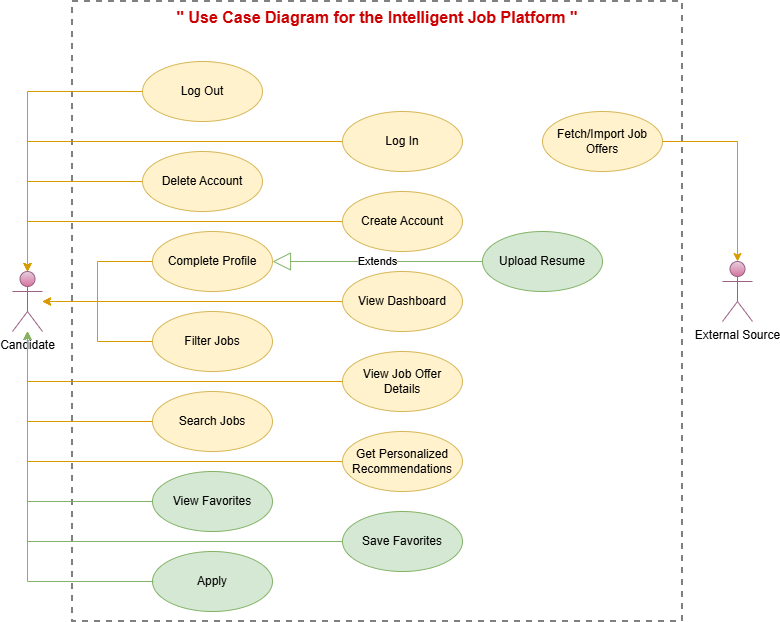

The diagram above was exported from draw.io. Its source (the exported page's mxGraphModel, read from the mxfile embedded in the PNG):
<mxGraphModel dx="1042" dy="674" grid="1" gridSize="10" guides="1" tooltips="1" connect="1" arrows="1" fold="1" page="1" pageScale="1" pageWidth="850" pageHeight="1100" math="0" shadow="0">
  <root>
    <mxCell id="0" />
    <mxCell id="1" parent="0" />
    <mxCell id="bqtxX0orFiCrC8h7w_dK-37" parent="1" style="rounded=0;whiteSpace=wrap;html=1;verticalAlign=top;shadow=0;fillColor=none;strokeColor=#808080;dashed=1;strokeWidth=2;" value="&lt;b&gt;&lt;font style=&quot;font-size: 16px; color: rgb(204, 0, 0);&quot;&gt;&lt;font style=&quot;&quot;&gt;&quot;&amp;nbsp;&lt;/font&gt;Use Case Diagram for the Intelligent Job Platform &quot;&lt;/font&gt;&lt;/b&gt;" vertex="1">
      <mxGeometry height="620" width="610" x="120" y="20" as="geometry" />
    </mxCell>
    <mxCell id="bqtxX0orFiCrC8h7w_dK-4" parent="1" style="shape=umlActor;verticalLabelPosition=bottom;verticalAlign=top;html=1;fillColor=#e6d0de;gradientColor=#d5739d;strokeColor=#996185;" value="External Source" vertex="1">
      <mxGeometry height="60" width="30" x="770" y="280" as="geometry" />
    </mxCell>
    <mxCell id="bqtxX0orFiCrC8h7w_dK-11" edge="1" parent="1" source="bqtxX0orFiCrC8h7w_dK-10" style="edgeStyle=orthogonalEdgeStyle;rounded=0;orthogonalLoop=1;jettySize=auto;html=1;fillColor=#ffe6cc;strokeColor=#d79b00;" target="bqtxX0orFiCrC8h7w_dK-1" value="">
      <mxGeometry relative="1" as="geometry" />
    </mxCell>
    <mxCell id="bqtxX0orFiCrC8h7w_dK-10" parent="1" style="ellipse;whiteSpace=wrap;html=1;fillColor=#fff2cc;strokeColor=#d6b656;" value="Log Out" vertex="1">
      <mxGeometry height="60" width="120" x="190" y="80" as="geometry" />
    </mxCell>
    <mxCell id="bqtxX0orFiCrC8h7w_dK-15" edge="1" parent="1" source="bqtxX0orFiCrC8h7w_dK-13" style="edgeStyle=orthogonalEdgeStyle;rounded=0;orthogonalLoop=1;jettySize=auto;html=1;fillColor=#ffe6cc;strokeColor=#d79b00;" target="bqtxX0orFiCrC8h7w_dK-1" value="">
      <mxGeometry relative="1" as="geometry" />
    </mxCell>
    <mxCell id="bqtxX0orFiCrC8h7w_dK-13" parent="1" style="ellipse;whiteSpace=wrap;html=1;fillColor=#fff2cc;strokeColor=#d6b656;" value="Delete Account" vertex="1">
      <mxGeometry height="60" width="120" x="190" y="170" as="geometry" />
    </mxCell>
    <mxCell id="bqtxX0orFiCrC8h7w_dK-17" edge="1" parent="1" source="bqtxX0orFiCrC8h7w_dK-16" style="edgeStyle=orthogonalEdgeStyle;rounded=0;orthogonalLoop=1;jettySize=auto;html=1;fillColor=#ffe6cc;strokeColor=#d79b00;" target="bqtxX0orFiCrC8h7w_dK-1" value="">
      <mxGeometry relative="1" as="geometry" />
    </mxCell>
    <mxCell id="bqtxX0orFiCrC8h7w_dK-16" parent="1" style="ellipse;whiteSpace=wrap;html=1;fillColor=#fff2cc;strokeColor=#d6b656;" value="Create Account" vertex="1">
      <mxGeometry height="60" width="120" x="390" y="210" as="geometry" />
    </mxCell>
    <mxCell id="bqtxX0orFiCrC8h7w_dK-19" edge="1" parent="1" source="bqtxX0orFiCrC8h7w_dK-18" style="edgeStyle=orthogonalEdgeStyle;rounded=0;orthogonalLoop=1;jettySize=auto;html=1;fillColor=#ffe6cc;strokeColor=#d79b00;" target="bqtxX0orFiCrC8h7w_dK-1" value="">
      <mxGeometry relative="1" as="geometry" />
    </mxCell>
    <mxCell id="bqtxX0orFiCrC8h7w_dK-18" parent="1" style="ellipse;whiteSpace=wrap;html=1;fillColor=#fff2cc;strokeColor=#d6b656;" value="Log In" vertex="1">
      <mxGeometry height="60" width="120" x="390" y="130" as="geometry" />
    </mxCell>
    <mxCell id="bqtxX0orFiCrC8h7w_dK-26" edge="1" parent="1" source="bqtxX0orFiCrC8h7w_dK-21" style="edgeStyle=orthogonalEdgeStyle;rounded=0;orthogonalLoop=1;jettySize=auto;html=1;fillColor=#ffe6cc;strokeColor=#d79b00;" target="bqtxX0orFiCrC8h7w_dK-1" value="">
      <mxGeometry relative="1" as="geometry">
        <mxPoint x="100" y="399" as="targetPoint" />
      </mxGeometry>
    </mxCell>
    <mxCell id="bqtxX0orFiCrC8h7w_dK-21" parent="1" style="ellipse;whiteSpace=wrap;html=1;fillColor=#fff2cc;strokeColor=#d6b656;" value="Complete Profile" vertex="1">
      <mxGeometry height="60" width="120" x="200" y="250" as="geometry" />
    </mxCell>
    <mxCell id="bqtxX0orFiCrC8h7w_dK-28" parent="1" style="ellipse;whiteSpace=wrap;html=1;fillColor=#d5e8d4;strokeColor=#82b366;" value="Upload Resume" vertex="1">
      <mxGeometry height="60" width="120" x="530" y="250" as="geometry" />
    </mxCell>
    <mxCell id="bqtxX0orFiCrC8h7w_dK-29" parent="1" style="ellipse;whiteSpace=wrap;html=1;fillColor=#fff2cc;strokeColor=#d6b656;" value="View Job Offer Details" vertex="1">
      <mxGeometry height="60" width="120" x="390" y="370" as="geometry" />
    </mxCell>
    <mxCell id="bqtxX0orFiCrC8h7w_dK-41" edge="1" parent="1" source="bqtxX0orFiCrC8h7w_dK-36" style="edgeStyle=orthogonalEdgeStyle;rounded=0;orthogonalLoop=1;jettySize=auto;html=1;fillColor=#ffe6cc;strokeColor=#d79b00;" target="bqtxX0orFiCrC8h7w_dK-1" value="">
      <mxGeometry relative="1" as="geometry">
        <mxPoint x="100" y="539" as="targetPoint" />
      </mxGeometry>
    </mxCell>
    <mxCell id="bqtxX0orFiCrC8h7w_dK-36" parent="1" style="ellipse;whiteSpace=wrap;html=1;fillColor=#fff2cc;strokeColor=#d6b656;" value="Search Jobs" vertex="1">
      <mxGeometry height="60" width="120" x="200" y="410" as="geometry" />
    </mxCell>
    <mxCell id="bqtxX0orFiCrC8h7w_dK-43" edge="1" parent="1" source="bqtxX0orFiCrC8h7w_dK-38" style="edgeStyle=orthogonalEdgeStyle;rounded=0;orthogonalLoop=1;jettySize=auto;html=1;fillColor=#ffe6cc;strokeColor=#d79b00;" target="bqtxX0orFiCrC8h7w_dK-1" value="">
      <mxGeometry relative="1" as="geometry">
        <mxPoint x="100" y="610" as="targetPoint" />
      </mxGeometry>
    </mxCell>
    <mxCell id="bqtxX0orFiCrC8h7w_dK-38" parent="1" style="ellipse;whiteSpace=wrap;html=1;fillColor=#fff2cc;strokeColor=#d6b656;" value="Filter Jobs" vertex="1">
      <mxGeometry height="60" width="120" x="200" y="330" as="geometry" />
    </mxCell>
    <mxCell id="bqtxX0orFiCrC8h7w_dK-39" edge="1" parent="1" source="bqtxX0orFiCrC8h7w_dK-29" style="edgeStyle=orthogonalEdgeStyle;rounded=0;orthogonalLoop=1;jettySize=auto;html=1;exitX=0;exitY=0.5;exitDx=0;exitDy=0;fillColor=#ffe6cc;strokeColor=#d79b00;" target="bqtxX0orFiCrC8h7w_dK-1" value="">
      <mxGeometry relative="1" as="geometry">
        <mxPoint x="182" y="469" as="sourcePoint" />
        <mxPoint x="55" y="289" as="targetPoint" />
      </mxGeometry>
    </mxCell>
    <mxCell id="bqtxX0orFiCrC8h7w_dK-1" parent="1" style="shape=umlActor;verticalLabelPosition=bottom;verticalAlign=top;html=1;fillColor=#e6d0de;gradientColor=#d5739d;strokeColor=#996185;" value="Candidate" vertex="1">
      <mxGeometry height="60" width="30" x="60" y="290" as="geometry" />
    </mxCell>
    <mxCell id="bqtxX0orFiCrC8h7w_dK-52" edge="1" parent="1" source="bqtxX0orFiCrC8h7w_dK-46" style="edgeStyle=orthogonalEdgeStyle;rounded=0;orthogonalLoop=1;jettySize=auto;html=1;fillColor=#ffe6cc;strokeColor=#d79b00;" target="bqtxX0orFiCrC8h7w_dK-1" value="">
      <mxGeometry relative="1" as="geometry">
        <mxPoint x="100" y="680" as="targetPoint" />
      </mxGeometry>
    </mxCell>
    <mxCell id="bqtxX0orFiCrC8h7w_dK-46" parent="1" style="ellipse;whiteSpace=wrap;html=1;fillColor=#fff2cc;strokeColor=#d6b656;" value="View Dashboard" vertex="1">
      <mxGeometry height="60" width="120" x="390" y="290" as="geometry" />
    </mxCell>
    <mxCell id="bqtxX0orFiCrC8h7w_dK-59" edge="1" parent="1" source="bqtxX0orFiCrC8h7w_dK-54" style="edgeStyle=orthogonalEdgeStyle;rounded=0;orthogonalLoop=1;jettySize=auto;html=1;fillColor=#d5e8d4;strokeColor=#82b366;" target="bqtxX0orFiCrC8h7w_dK-1" value="">
      <mxGeometry relative="1" as="geometry">
        <mxPoint x="100" y="750" as="targetPoint" />
      </mxGeometry>
    </mxCell>
    <mxCell id="bqtxX0orFiCrC8h7w_dK-54" parent="1" style="ellipse;whiteSpace=wrap;html=1;fillColor=#d5e8d4;strokeColor=#82b366;" value="Save Favorites" vertex="1">
      <mxGeometry height="60" width="120" x="390" y="530" as="geometry" />
    </mxCell>
    <mxCell id="bqtxX0orFiCrC8h7w_dK-61" edge="1" parent="1" source="bqtxX0orFiCrC8h7w_dK-55" style="edgeStyle=orthogonalEdgeStyle;rounded=0;orthogonalLoop=1;jettySize=auto;html=1;fillColor=#ffe6cc;strokeColor=#d79b00;" target="bqtxX0orFiCrC8h7w_dK-1" value="">
      <mxGeometry relative="1" as="geometry">
        <mxPoint x="100" y="820" as="targetPoint" />
      </mxGeometry>
    </mxCell>
    <mxCell id="bqtxX0orFiCrC8h7w_dK-55" parent="1" style="ellipse;whiteSpace=wrap;html=1;fillColor=#fff2cc;strokeColor=#d6b656;" value="Get Personalized Recommendations" vertex="1">
      <mxGeometry height="60" width="120" x="390" y="450" as="geometry" />
    </mxCell>
    <mxCell id="bqtxX0orFiCrC8h7w_dK-65" edge="1" parent="1" source="bqtxX0orFiCrC8h7w_dK-62" style="edgeStyle=orthogonalEdgeStyle;rounded=0;orthogonalLoop=1;jettySize=auto;html=1;fillColor=#d5e8d4;strokeColor=#82b366;" target="bqtxX0orFiCrC8h7w_dK-1" value="">
      <mxGeometry relative="1" as="geometry">
        <mxPoint x="100" y="890" as="targetPoint" />
      </mxGeometry>
    </mxCell>
    <mxCell id="bqtxX0orFiCrC8h7w_dK-62" parent="1" style="ellipse;whiteSpace=wrap;html=1;fillColor=#d5e8d4;strokeColor=#82b366;" value="View Favorites" vertex="1">
      <mxGeometry height="60" width="120" x="200" y="490" as="geometry" />
    </mxCell>
    <mxCell id="bqtxX0orFiCrC8h7w_dK-66" edge="1" parent="1" source="bqtxX0orFiCrC8h7w_dK-63" style="edgeStyle=orthogonalEdgeStyle;rounded=0;orthogonalLoop=1;jettySize=auto;html=1;fillColor=#ffe6cc;strokeColor=#d79b00;" target="bqtxX0orFiCrC8h7w_dK-4" value="">
      <mxGeometry relative="1" as="geometry" />
    </mxCell>
    <mxCell id="bqtxX0orFiCrC8h7w_dK-63" parent="1" style="ellipse;whiteSpace=wrap;html=1;fillColor=#fff2cc;strokeColor=#d6b656;" value="Fetch/Import Job Offers" vertex="1">
      <mxGeometry height="60" width="120" x="590" y="130" as="geometry" />
    </mxCell>
    <mxCell id="bqtxX0orFiCrC8h7w_dK-75" edge="1" parent="1" source="bqtxX0orFiCrC8h7w_dK-28" style="endArrow=block;endSize=16;endFill=0;html=1;rounded=0;exitX=0;exitY=0.5;exitDx=0;exitDy=0;fillColor=#d5e8d4;strokeColor=#82b366;" target="bqtxX0orFiCrC8h7w_dK-21" value="Extends">
      <mxGeometry relative="1" width="160" as="geometry">
        <mxPoint x="360" y="300" as="sourcePoint" />
        <mxPoint x="520" y="300" as="targetPoint" />
      </mxGeometry>
    </mxCell>
    <mxCell id="Re9bfcEL8GkHhKZQztco-1" parent="1" style="ellipse;whiteSpace=wrap;html=1;fillColor=#d5e8d4;strokeColor=#82b366;" value="Apply" vertex="1">
      <mxGeometry height="60" width="120" x="200" y="570" as="geometry" />
    </mxCell>
    <mxCell id="Re9bfcEL8GkHhKZQztco-5" edge="1" parent="1" style="edgeStyle=orthogonalEdgeStyle;rounded=0;orthogonalLoop=1;jettySize=auto;html=1;fillColor=#d5e8d4;strokeColor=#82b366;" value="">
      <mxGeometry relative="1" as="geometry">
        <mxPoint x="201" y="600" as="sourcePoint" />
        <mxPoint x="75" y="350" as="targetPoint" />
      </mxGeometry>
    </mxCell>
  </root>
</mxGraphModel>